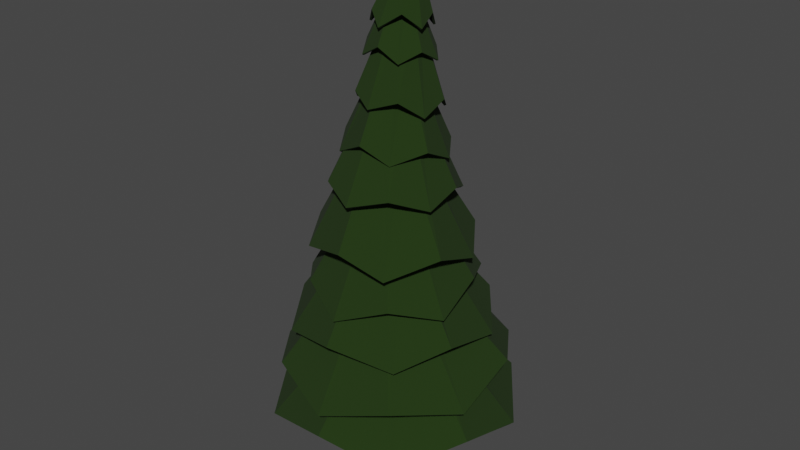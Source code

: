 # Source: LP_Large_Pine_Tree_ST1.blend  (saved by Blender 2.93.20; exported with 4.5.12 LTS)
import bpy
from mathutils import Matrix  # noqa: F401  (used for matrix-valued properties, if any)

bpy.ops.wm.read_factory_settings(use_empty=True)
scene = bpy.context.scene
scene.name = 'Scene'

# ---- collections
col_collection = bpy.data.collections.new('Collection'); scene.collection.children.link(col_collection)
col_tree_1 = bpy.data.collections.new('tree 1'); col_collection.children.link(col_tree_1)
col_tree_2 = bpy.data.collections.new('tree 2'); col_collection.children.link(col_tree_2)
col_tree_3 = bpy.data.collections.new('tree 3'); col_collection.children.link(col_tree_3)

# ---- materials (node trees are filled in below, after node groups)
mat_pine_trunk_brown = bpy.data.materials.new('Pine Trunk Brown')
mat_pine_trunk_brown.use_transparent_shadow = False
mat_pine_green = bpy.data.materials.new('Pine green')
mat_pine_green.use_transparent_shadow = False

# ---- material node trees
mat_pine_trunk_brown.use_nodes = True; mat_pine_trunk_brown.node_tree.nodes.clear()
_N = mat_pine_trunk_brown.node_tree.nodes; _L = mat_pine_trunk_brown.node_tree.links
n0 = _N.new('ShaderNodeBsdfPrincipled'); n0.name = 'Principled BSDF'; n0.location = (10, 300)
n0.distribution = 'GGX'
n0.subsurface_method = 'BURLEY'
n0.inputs[0].default_value = (0.03519, 0.01278, 0.004057, 1.0)
n0.inputs[2].default_value = 1.0
n0.inputs[3].default_value = 1.45
n0.inputs[27].default_value = (0.0, 0.0, 0.0, 1.0)
n0.inputs[28].default_value = 1.0
n1 = _N.new('ShaderNodeOutputMaterial'); n1.name = 'Material Output'; n1.location = (300, 300)
_L.new(n0.outputs[0], n1.inputs[0])
n1.is_active_output = True
mat_pine_green.use_nodes = True; mat_pine_green.node_tree.nodes.clear()
_N = mat_pine_green.node_tree.nodes; _L = mat_pine_green.node_tree.links
n0 = _N.new('ShaderNodeBsdfPrincipled'); n0.name = 'Principled BSDF'; n0.location = (10, 300)
n0.distribution = 'GGX'
n0.subsurface_method = 'BURLEY'
n0.inputs[0].default_value = (0.009917, 0.0291, 0.0005766, 1.0)
n0.inputs[2].default_value = 1.0
n0.inputs[3].default_value = 1.45
n0.inputs[20].default_value = 0.0
n0.inputs[27].default_value = (0.0, 0.0, 0.0, 1.0)
n0.inputs[28].default_value = 1.0
n1 = _N.new('ShaderNodeOutputMaterial'); n1.name = 'Material Output'; n1.location = (300, 300)
_L.new(n0.outputs[0], n1.inputs[0])
n1.is_active_output = True

# ---- world
world_world = bpy.data.worlds.new('World'); scene.world = world_world
world_world.use_nodes = True; world_world.node_tree.nodes.clear()
_N = world_world.node_tree.nodes; _L = world_world.node_tree.links
n0 = _N.new('ShaderNodeOutputWorld'); n0.name = 'World Output'; n0.location = (300, 300)
n1 = _N.new('ShaderNodeBackground'); n1.name = 'Background'; n1.location = (10, 300)
n1.inputs[0].default_value = (0.05088, 0.05088, 0.05088, 1.0)
_L.new(n1.outputs[0], n0.inputs[0])
n0.is_active_output = True
world_world.color = (0.05088, 0.05088, 0.05088)
world_world.use_sun_shadow = False
world_world.sun_shadow_jitter_overblur = 0.0

# ---- meshes
me_cylinder_002 = bpy.data.meshes.new('Cylinder.002')
me_cylinder_002.from_pydata([(2.29e-09, 1.145, -1.0), (-0.05498, 0.9335, 2.533), (0.8094, 0.8094, -1.0), (0.5687, 0.6751, 2.533), (1.145, -4.68e-08, -1.0), (0.8271, 0.05137, 2.533), (0.8094, -0.8094, -1.0), (0.5687, -0.5724, 2.533), (-9.778e-08, -1.145, -1.0), (-0.05498, -0.8307, 2.533), (-0.8094, -0.8094, -1.0), (-0.6787, -0.5724, 2.533), (-1.145, 1.688e-08, -1.0), (-0.9371, 0.05137, 2.533), (-0.8094, 0.8094, -1.0), (-0.6787, 0.6751, 2.533), (0.5066, 0.3037, 7.118), (-0.05568, 0.5366, 7.118), (0.7395, -0.2586, 7.118), (0.5066, -0.8209, 7.118), (-0.05568, -1.054, 7.118), (-0.618, -0.8209, 7.118), (-0.8509, -0.2586, 7.118), (-0.618, 0.3037, 7.118), (0.4012, -0.2441, 11.55), (-0.08505, -0.04265, 11.55), (0.6027, -0.7304, 11.55), (0.4012, -1.217, 11.55), (-0.08505, -1.418, 11.55), (-0.5713, -1.217, 11.55), (-0.7728, -0.7304, 11.55), (-0.5713, -0.2441, 11.55), (0.2306, -0.2003, 15.94), (-0.1477, -0.04361, 15.94), (0.3873, -0.5785, 15.94), (0.2306, -0.9568, 15.94), (-0.1477, -1.113, 15.94), (-0.5259, -0.9568, 15.94), (-0.6826, -0.5785, 15.94), (-0.5259, -0.2003, 15.94), (0.1283, 0.2864, 19.68), (-0.2102, 0.4266, 19.68), (0.2684, -0.05209, 19.68), (0.1283, -0.3906, 19.68), (-0.2102, -0.5307, 19.68), (-0.5487, -0.3906, 19.68), (-0.6889, -0.05209, 19.68), (-0.5487, 0.2864, 19.68), (-0.01868, 0.7019, 24.31), (-0.3006, 0.8186, 24.31), (0.0981, 0.4199, 24.31), (-0.01868, 0.138, 24.31), (-0.3006, 0.02122, 24.31), (-0.5825, 0.138, 24.31), (-0.6993, 0.4199, 24.31), (-0.5825, 0.7019, 24.31), (0.2109, 0.8973, 26.9), (0.1432, 0.9254, 26.9), (0.2389, 0.8296, 26.9), (0.2109, 0.7619, 26.9), (0.1432, 0.7339, 26.9), (0.07547, 0.7619, 26.9), (0.04742, 0.8296, 26.9), (0.07547, 0.8973, 26.9), (-0.2123, 1.819, 24.1), (0.7416, 1.676, 23.5), (1.212, 0.8648, 24.31), (1.426, -0.1844, 23.82), (0.7311, -0.7775, 24.5), (-0.2202, -1.308, 23.83), (-0.9898, -0.8382, 24.45), (-1.69, -0.1978, 23.67), (-1.573, 0.7666, 24.23), (-1.145, 1.482, 23.54), (-0.04147, 0.9138, 27.92), (-0.2024, 1.716, 24.08), (0.688, 1.588, 23.48), (1.119, 0.8257, 24.27), (1.331, -0.1608, 23.78), (0.6778, -0.701, 24.45), (-0.2207, -1.215, 23.78), (-0.9342, -0.7648, 24.4), (-1.597, -0.1709, 23.63), (-1.479, 0.7358, 24.19), (-1.083, 1.4, 23.52), (-0.04344, 0.8985, 27.82), (-0.3047, 6.417, 3.573), (-3.875, 4.374, 4.736), (-6.278, 1.579, 3.717), (-6.046, -2.185, 4.299), (-3.869, -5.661, 3.312), (0.1023, -6.47, 4.264), (3.862, -5.479, 3.295), (6.017, -2.078, 4.243), (6.297, 1.608, 3.419), (3.774, 4.974, 4.273), (0.1339, 0.9523, 9.514), (-0.6848, 0.6855, 9.513), (-1.19, -0.0111, 9.488), (-1.19, -0.8714, 9.45), (-0.6833, -1.567, 9.413), (0.1358, -1.832, 9.392), (0.9546, -1.565, 9.394), (1.46, -0.8681, 9.418), (1.46, -0.007868, 9.456), (0.953, 0.6875, 9.493), (-0.3014, 6.182, 3.353), (-3.732, 4.198, 4.508), (-6.052, 1.519, 3.497), (-5.828, -2.105, 4.077), (-3.73, -5.461, 3.102), (0.09628, -6.23, 4.051), (3.714, -5.278, 3.092), (5.789, -2.002, 4.03), (6.064, 1.538, 3.209), (3.634, 4.79, 4.05), (0.1383, 0.7175, 9.295), (-0.5455, 0.5065, 9.285), (-0.9649, -0.07395, 9.268), (-0.9719, -0.7912, 9.228), (-0.5458, -1.366, 9.204), (0.1289, -1.591, 9.179), (0.8068, -1.364, 9.191), (1.233, -0.7899, 9.205), (1.226, -0.07764, 9.247), (0.8117, 0.5038, 9.27), (-0.08993, 5.729, 7.479), (-3.862, 4.817, 6.495), (-5.82, 1.507, 7.101), (-5.961, -2.23, 5.863), (-3.559, -5.22, 6.437), (0.1177, -6.42, 5.473), (3.567, -5.155, 6.403), (5.829, -2.158, 5.86), (5.712, 1.611, 7.048), (3.594, 4.804, 6.393), (-0.2607, 0.4942, 12.48), (-0.943, 0.2668, 12.46), (-1.361, -0.3164, 12.41), (-1.355, -1.032, 12.34), (-0.9269, -1.608, 12.28), (-0.2408, -1.823, 12.25), (0.4415, -1.595, 12.27), (0.8594, -1.012, 12.33), (0.8532, -0.2963, 12.4), (0.4253, 0.2792, 12.45), (-0.09466, 5.539, 7.284), (-3.735, 4.662, 6.312), (-5.621, 1.463, 6.922), (-5.76, -2.145, 5.702), (-3.443, -5.036, 6.274), (0.1135, -6.197, 5.318), (3.447, -4.979, 6.236), (5.632, -2.079, 5.692), (5.52, 1.564, 6.861), (3.469, 4.649, 6.208), (-0.2619, 0.3049, 12.28), (-0.8157, 0.1119, 12.28), (-1.162, -0.3611, 12.23), (-1.153, -0.9497, 12.18), (-0.8078, -1.426, 12.12), (-0.2429, -1.6, 12.1), (0.322, -1.419, 12.1), (0.6619, -0.9336, 12.16), (0.6625, -0.3457, 12.21), (0.3021, 0.1229, 12.27), (-0.1977, 5.029, 8.71), (-3.193, 3.87, 9.325), (-5.395, 1.306, 8.343), (-5.041, -1.891, 9.041), (-3.332, -4.633, 8.187), (-0.1267, -5.426, 8.87), (3.201, -4.354, 8.196), (4.758, -1.85, 9.048), (4.921, 1.339, 8.406), (2.863, 3.894, 9.33), (0.02348, 0.4284, 14.55), (-0.7074, 0.1879, 14.54), (-1.157, -0.4358, 14.51), (-1.154, -1.204, 14.47), (-0.699, -1.824, 14.44), (0.0338, -2.059, 14.43), (0.7647, -1.818, 14.44), (1.214, -1.195, 14.48), (1.388, -0.4169, 13.71), (0.7563, 0.1939, 14.54), (-0.1961, 4.852, 8.568), (-3.087, 3.732, 9.18), (-5.22, 1.257, 8.208), (-4.866, -1.83, 8.91), (-3.221, -4.475, 8.069), (-0.1296, -5.231, 8.754), (3.085, -4.195, 8.084), (4.578, -1.799, 8.921), (4.742, 1.286, 8.278), (2.75, 3.76, 9.186), (0.02358, 0.2516, 14.41), (-0.6016, 0.05012, 14.4), (-0.982, -0.4832, 14.38), (-0.9807, -1.139, 14.34), (-0.5906, -1.665, 14.33), (0.02755, -1.864, 14.32), (0.6496, -1.658, 14.33), (1.042, -1.116, 14.35), (1.208, -0.4672, 13.59), (0.657, 0.0503, 14.4), (-0.09364, 3.853, 11.73), (-2.79, 3.312, 10.77), (-4.162, 0.9009, 11.47), (-4.392, -1.857, 10.53), (-2.601, -3.866, 11.06), (-0.08352, -4.94, 10.12), (2.432, -3.86, 11.06), (4.263, -1.861, 10.43), (3.982, 0.9107, 11.47), (2.708, 3.274, 10.83), (-0.005411, 0.4227, 16.66), (-0.6279, 0.2204, 16.65), (-1.012, -0.3079, 16.6), (-1.011, -0.9602, 16.55), (-0.6259, -1.488, 16.5), (-0.00287, -1.688, 16.48), (0.6196, -1.486, 16.5), (1.004, -0.9578, 16.55), (1.003, -0.3054, 16.6), (0.6176, 0.2219, 16.65), (-0.09168, 3.71, 11.63), (-2.7, 3.198, 10.67), (-4.021, 0.8615, 11.38), (-4.253, -1.803, 10.44), (-2.517, -3.739, 10.98), (-0.08349, -4.786, 10.04), (2.348, -3.733, 10.98), (4.122, -1.806, 10.34), (3.839, 0.8724, 11.38), (2.617, 3.159, 10.73), (-0.004889, 0.2794, 16.57), (-0.5392, 0.1048, 16.55), (-0.872, -0.3485, 16.51), (-0.871, -0.9071, 16.46), (-0.5414, -1.362, 16.42), (-0.003502, -1.534, 16.4), (0.5335, -1.36, 16.42), (0.8615, -0.9049, 16.46), (0.8605, -0.3449, 16.51), (0.5277, 0.1064, 16.55), (0.02932, 4.008, 12.65), (-2.397, 3.023, 13.41), (-4.178, 0.9671, 12.85), (-3.961, -1.569, 13.53), (-2.7, -3.765, 12.9), (-0.07544, -4.476, 13.58), (2.279, -3.969, 12.71), (3.89, -1.68, 13.49), (3.932, 0.8695, 12.6), (2.456, 2.954, 13.38), (-0.2544, 0.8927, 18.4), (-0.9978, 0.6628, 18.41), (-1.464, 0.04, 18.43), (-1.475, -0.7379, 18.45), (-1.026, -1.374, 18.46), (-0.2898, -1.625, 18.46), (0.4536, -1.395, 18.45), (0.9198, -0.772, 18.44), (0.9308, 0.00596, 18.42), (0.4822, 0.6418, 18.41), (0.02529, 3.827, 12.55), (-2.296, 2.872, 13.31), (-4.005, 0.9061, 12.76), (-3.786, -1.516, 13.44), (-2.589, -3.62, 12.81), (-0.07933, -4.297, 13.48), (2.174, -3.822, 12.61), (3.721, -1.63, 13.38), (3.76, 0.8139, 12.5), (2.343, 2.817, 13.28), (-0.2555, 0.7117, 18.3), (-0.8936, 0.5142, 18.32), (-1.29, -0.01903, 18.34), (-1.301, -0.6843, 18.35), (-0.9149, -1.23, 18.37), (-0.2878, -1.446, 18.36), (0.351, -1.247, 18.35), (0.7518, -0.718, 18.33), (0.7589, -0.04931, 18.32), (0.3716, 0.5027, 18.3), (0.00582, 2.744, 16.1), (-2.01, 2.417, 15.35), (-3.077, 0.5327, 16.18), (-3.321, -1.54, 15.58), (-1.926, -3.078, 16.37), (-0.05774, -3.88, 15.84), (1.869, -3.099, 16.41), (3.111, -1.527, 15.73), (3.062, 0.4994, 16.24), (2.183, 2.244, 15.45), (-0.3251, 1.047, 20.68), (-0.9082, 0.8613, 20.68), (-1.271, 0.3688, 20.7), (-1.274, -0.2423, 20.73), (-0.9176, -0.7387, 20.76), (-0.3368, -0.9307, 20.77), (0.2462, -0.745, 20.77), (0.6088, -0.2526, 20.75), (0.6124, 0.3586, 20.72), (0.2557, 0.855, 20.69), (0.002461, 2.592, 16.04), (-1.924, 2.292, 15.3), (-2.934, 0.4851, 16.12), (-3.181, -1.498, 15.51), (-1.842, -2.965, 16.29), (-0.05667, -3.742, 15.75), (1.786, -2.991, 16.32), (2.976, -1.485, 15.65), (2.925, 0.4591, 16.17), (2.094, 2.125, 15.38), (-0.3263, 0.8957, 20.62), (-0.821, 0.7368, 20.62), (-1.129, 0.3189, 20.64), (-1.132, -0.2039, 20.66), (-0.8306, -0.6276, 20.68), (-0.3334, -0.7927, 20.69), (0.1637, -0.6371, 20.68), (0.4739, -0.2127, 20.67), (0.4761, 0.3153, 20.64), (0.1714, 0.7329, 20.63), (-0.04493, 2.645, 17.21), (-1.65, 2.052, 17.95), (-2.752, 0.6235, 17.45), (-2.662, -0.9371, 18.33), (-1.882, -2.267, 17.68), (-0.1094, -2.815, 18.58), (1.372, -2.422, 17.83), (2.481, -0.9859, 18.35), (2.525, 0.6127, 17.57), (1.528, 2.022, 17.97), (-0.2173, 0.9877, 21.98), (-0.7312, 0.8274, 22.0), (-1.052, 0.3981, 22.06), (-1.058, -0.1363, 22.12), (-0.7452, -0.5716, 22.18), (-0.2346, -0.7416, 22.2), (0.2794, -0.5813, 22.19), (0.6003, -0.152, 22.13), (0.6057, 0.3824, 22.06), (0.2934, 0.8177, 22.01), (-0.04637, 2.518, 17.16), (-1.579, 1.947, 17.91), (-2.634, 0.5773, 17.4), (-2.544, -0.9039, 18.28), (-1.804, -2.172, 17.63), (-0.1086, -2.696, 18.51), (1.299, -2.326, 17.77), (2.365, -0.9525, 18.29), (2.409, 0.5686, 17.52), (1.456, 1.92, 17.92), (-0.2175, 0.8603, 21.94), (-0.6578, 0.7239, 21.96), (-0.9334, 0.354, 22.01), (-0.9391, -0.1022, 22.07), (-0.6681, -0.4765, 22.12), (-0.2315, -0.623, 22.14), (0.2077, -0.4844, 22.12), (0.4862, -0.1153, 22.07), (0.4892, 0.3395, 22.01), (0.2202, 0.7162, 21.96), (-0.01484, 2.185, 20.24), (-1.319, 1.849, 19.69), (-2.081, 0.6689, 20.45), (-2.137, -0.6554, 19.96), (-1.264, -1.753, 20.73), (-0.1004, -2.23, 20.2), (1.307, -1.733, 20.7), (2.115, -0.7887, 19.88), (2.079, 0.7007, 20.4), (1.361, 1.802, 19.62), (-0.1248, 1.209, 23.93), (-0.6042, 1.05, 23.95), (-0.8976, 0.6415, 24.0), (-0.893, 0.1395, 24.06), (-0.5922, -0.2643, 24.11), (-0.11, -0.4157, 24.12), (0.3694, -0.257, 24.1), (0.6628, 0.1514, 24.04), (0.6582, 0.6534, 23.98), (0.3574, 1.057, 23.94), (-0.01655, 2.079, 20.22), (-1.259, 1.762, 19.66), (-1.982, 0.6356, 20.42), (-2.038, -0.6273, 19.92), (-1.205, -1.673, 20.68), (-0.1011, -2.131, 20.15), (1.244, -1.658, 20.65), (2.017, -0.7626, 19.84), (1.982, 0.6667, 20.36), (1.301, 1.716, 19.59), (-0.1249, 1.103, 23.9), (-0.543, 0.9632, 23.92), (-0.7985, 0.6084, 23.97), (-0.7939, 0.1676, 24.03), (-0.531, -0.1858, 24.06), (-0.1096, -0.317, 24.07), (0.3097, -0.1792, 24.05), (0.5652, 0.1781, 24.0), (0.5612, 0.6193, 23.95), (0.2983, 0.97, 23.91), (-0.2188, 2.115, 21.8), (-1.142, 1.581, 22.62), (-1.929, 0.7551, 22.25), (-1.739, -0.3272, 22.89), (-1.212, -1.285, 22.37), (-0.0917, -1.488, 23.0), (0.9373, -1.277, 22.33), (1.524, -0.2964, 22.79), (1.64, 0.7761, 22.18), (0.8756, 1.6, 22.56), (-0.29, 1.004, 25.38), (-0.584, 0.906, 25.4), (-0.7632, 0.6552, 25.44), (-0.759, 0.3473, 25.48), (-0.5732, 0.09993, 25.51), (-0.2766, 0.007566, 25.51), (0.01739, 0.1055, 25.49), (0.1966, 0.3563, 25.45), (0.1924, 0.6642, 25.41), (0.006584, 0.9116, 25.38), (-0.219, 2.033, 21.78), (-1.097, 1.513, 22.59), (-1.853, 0.7263, 22.22), (-1.665, -0.3014, 22.86), (-1.166, -1.223, 22.33), (-0.0958, -1.413, 22.96), (0.8889, -1.219, 22.29), (1.452, -0.2755, 22.75), (1.567, 0.7467, 22.14), (0.8307, 1.533, 22.53), (-0.2875, 0.922, 25.35), (-0.5365, 0.8393, 25.38), (-0.687, 0.6279, 25.41), (-0.6843, 0.3721, 25.45), (-0.526, 0.1611, 25.47), (-0.2775, 0.08189, 25.47), (-0.02996, 0.1644, 25.45), (0.124, 0.378, 25.41), (0.1194, 0.6346, 25.38), (-0.03781, 0.8444, 25.35)], [], [(0, 1, 3, 2), (2, 3, 5, 4), (4, 5, 7, 6), (6, 7, 9, 8), (8, 9, 11, 10), (10, 11, 13, 12), (1, 15, 23, 17), (12, 13, 15, 14), (14, 15, 1, 0), (0, 2, 4, 6, 8, 10, 12, 14), (23, 22, 30, 31), (3, 1, 17, 16), (7, 5, 18, 19), (13, 11, 21, 22), (9, 7, 19, 20), (15, 13, 22, 23), (5, 3, 16, 18), (11, 9, 20, 21), (30, 29, 37, 38), (21, 20, 28, 29), (19, 18, 26, 27), (16, 17, 25, 24), (17, 23, 31, 25), (22, 21, 29, 30), (20, 19, 27, 28), (18, 16, 24, 26), (32, 33, 41, 40), (28, 27, 35, 36), (26, 24, 32, 34), (31, 30, 38, 39), (29, 28, 36, 37), (27, 26, 34, 35), (24, 25, 33, 32), (25, 31, 39, 33), (47, 46, 54, 55), (33, 39, 47, 41), (38, 37, 45, 46), (36, 35, 43, 44), (34, 32, 40, 42), (39, 38, 46, 47), (37, 36, 44, 45), (35, 34, 42, 43), (50, 48, 56, 58), (45, 44, 52, 53), (43, 42, 50, 51), (40, 41, 49, 48), (41, 47, 55, 49), (46, 45, 53, 54), (44, 43, 51, 52), (42, 40, 48, 50), (56, 57, 63, 62, 61, 60, 59, 58), (55, 54, 62, 63), (53, 52, 60, 61), (51, 50, 58, 59), (48, 49, 57, 56), (49, 55, 63, 57), (54, 53, 61, 62), (52, 51, 59, 60), (64, 74, 65), (65, 74, 66), (66, 74, 67), (67, 74, 68), (68, 74, 69), (69, 74, 70), (70, 74, 71), (71, 74, 72), (72, 74, 73), (73, 74, 64), (75, 76, 85), (76, 77, 85), (77, 78, 85), (78, 79, 85), (79, 80, 85), (80, 81, 85), (81, 82, 85), (82, 83, 85), (83, 84, 85), (84, 75, 85), (64, 65, 76, 75), (65, 66, 77, 76), (66, 67, 78, 77), (67, 68, 79, 78), (68, 69, 80, 79), (69, 70, 81, 80), (70, 71, 82, 81), (71, 72, 83, 82), (72, 73, 84, 83), (73, 64, 75, 84), (87, 88, 98, 97), (94, 95, 105, 104), (91, 92, 102, 101), (88, 89, 99, 98), (95, 86, 96, 105), (92, 93, 103, 102), (89, 90, 100, 99), (86, 87, 97, 96), (93, 94, 104, 103), (90, 91, 101, 100), (107, 117, 118, 108), (114, 124, 125, 115), (111, 121, 122, 112), (108, 118, 119, 109), (115, 125, 116, 106), (112, 122, 123, 113), (109, 119, 120, 110), (106, 116, 117, 107), (113, 123, 124, 114), (110, 120, 121, 111), (87, 86, 106, 107), (88, 87, 107, 108), (89, 88, 108, 109), (90, 89, 109, 110), (91, 90, 110, 111), (92, 91, 111, 112), (93, 92, 112, 113), (94, 93, 113, 114), (95, 94, 114, 115), (86, 95, 115, 106), (96, 97, 117, 116), (97, 98, 118, 117), (98, 99, 119, 118), (99, 100, 120, 119), (100, 101, 121, 120), (101, 102, 122, 121), (102, 103, 123, 122), (103, 104, 124, 123), (104, 105, 125, 124), (105, 96, 116, 125), (132, 133, 143, 142), (129, 130, 140, 139), (126, 127, 137, 136), (133, 134, 144, 143), (130, 131, 141, 140), (127, 128, 138, 137), (134, 135, 145, 144), (131, 132, 142, 141), (128, 129, 139, 138), (135, 126, 136, 145), (152, 162, 163, 153), (149, 159, 160, 150), (146, 156, 157, 147), (153, 163, 164, 154), (150, 160, 161, 151), (147, 157, 158, 148), (154, 164, 165, 155), (151, 161, 162, 152), (148, 158, 159, 149), (155, 165, 156, 146), (127, 126, 146, 147), (128, 127, 147, 148), (129, 128, 148, 149), (130, 129, 149, 150), (131, 130, 150, 151), (132, 131, 151, 152), (133, 132, 152, 153), (134, 133, 153, 154), (135, 134, 154, 155), (126, 135, 155, 146), (136, 137, 157, 156), (137, 138, 158, 157), (138, 139, 159, 158), (139, 140, 160, 159), (140, 141, 161, 160), (141, 142, 162, 161), (142, 143, 163, 162), (143, 144, 164, 163), (144, 145, 165, 164), (145, 136, 156, 165), (170, 171, 181, 180), (167, 168, 178, 177), (174, 175, 185, 184), (171, 172, 182, 181), (168, 169, 179, 178), (175, 166, 176, 185), (172, 173, 183, 182), (169, 170, 180, 179), (166, 167, 177, 176), (173, 174, 184, 183), (190, 200, 201, 191), (187, 197, 198, 188), (194, 204, 205, 195), (191, 201, 202, 192), (188, 198, 199, 189), (195, 205, 196, 186), (192, 202, 203, 193), (189, 199, 200, 190), (186, 196, 197, 187), (193, 203, 204, 194), (167, 166, 186, 187), (168, 167, 187, 188), (169, 168, 188, 189), (170, 169, 189, 190), (171, 170, 190, 191), (172, 171, 191, 192), (173, 172, 192, 193), (174, 173, 193, 194), (175, 174, 194, 195), (166, 175, 195, 186), (176, 177, 197, 196), (177, 178, 198, 197), (178, 179, 199, 198), (179, 180, 200, 199), (180, 181, 201, 200), (181, 182, 202, 201), (182, 183, 203, 202), (183, 184, 204, 203), (184, 185, 205, 204), (185, 176, 196, 205), (214, 215, 225, 224), (211, 212, 222, 221), (208, 209, 219, 218), (215, 206, 216, 225), (212, 213, 223, 222), (209, 210, 220, 219), (206, 207, 217, 216), (213, 214, 224, 223), (210, 211, 221, 220), (207, 208, 218, 217), (234, 244, 245, 235), (231, 241, 242, 232), (228, 238, 239, 229), (235, 245, 236, 226), (232, 242, 243, 233), (229, 239, 240, 230), (226, 236, 237, 227), (233, 243, 244, 234), (230, 240, 241, 231), (227, 237, 238, 228), (207, 206, 226, 227), (208, 207, 227, 228), (209, 208, 228, 229), (210, 209, 229, 230), (211, 210, 230, 231), (212, 211, 231, 232), (213, 212, 232, 233), (214, 213, 233, 234), (215, 214, 234, 235), (206, 215, 235, 226), (216, 217, 237, 236), (217, 218, 238, 237), (218, 219, 239, 238), (219, 220, 240, 239), (220, 221, 241, 240), (221, 222, 242, 241), (222, 223, 243, 242), (223, 224, 244, 243), (224, 225, 245, 244), (225, 216, 236, 245), (250, 251, 261, 260), (247, 248, 258, 257), (254, 255, 265, 264), (251, 252, 262, 261), (248, 249, 259, 258), (255, 246, 256, 265), (252, 253, 263, 262), (249, 250, 260, 259), (246, 247, 257, 256), (253, 254, 264, 263), (270, 280, 281, 271), (267, 277, 278, 268), (274, 284, 285, 275), (271, 281, 282, 272), (268, 278, 279, 269), (275, 285, 276, 266), (272, 282, 283, 273), (269, 279, 280, 270), (266, 276, 277, 267), (273, 283, 284, 274), (247, 246, 266, 267), (248, 247, 267, 268), (249, 248, 268, 269), (250, 249, 269, 270), (251, 250, 270, 271), (252, 251, 271, 272), (253, 252, 272, 273), (254, 253, 273, 274), (255, 254, 274, 275), (246, 255, 275, 266), (256, 257, 277, 276), (257, 258, 278, 277), (258, 259, 279, 278), (259, 260, 280, 279), (260, 261, 281, 280), (261, 262, 282, 281), (262, 263, 283, 282), (263, 264, 284, 283), (264, 265, 285, 284), (265, 256, 276, 285), (289, 290, 300, 299), (286, 287, 297, 296), (293, 294, 304, 303), (290, 291, 301, 300), (287, 288, 298, 297), (294, 295, 305, 304), (291, 292, 302, 301), (288, 289, 299, 298), (295, 286, 296, 305), (292, 293, 303, 302), (309, 319, 320, 310), (306, 316, 317, 307), (313, 323, 324, 314), (310, 320, 321, 311), (307, 317, 318, 308), (314, 324, 325, 315), (311, 321, 322, 312), (308, 318, 319, 309), (315, 325, 316, 306), (312, 322, 323, 313), (287, 286, 306, 307), (288, 287, 307, 308), (289, 288, 308, 309), (290, 289, 309, 310), (291, 290, 310, 311), (292, 291, 311, 312), (293, 292, 312, 313), (294, 293, 313, 314), (295, 294, 314, 315), (286, 295, 315, 306), (296, 297, 317, 316), (297, 298, 318, 317), (298, 299, 319, 318), (299, 300, 320, 319), (300, 301, 321, 320), (301, 302, 322, 321), (302, 303, 323, 322), (303, 304, 324, 323), (304, 305, 325, 324), (305, 296, 316, 325), (328, 329, 339, 338), (335, 326, 336, 345), (332, 333, 343, 342), (329, 330, 340, 339), (326, 327, 337, 336), (333, 334, 344, 343), (330, 331, 341, 340), (327, 328, 338, 337), (334, 335, 345, 344), (331, 332, 342, 341), (348, 358, 359, 349), (355, 365, 356, 346), (352, 362, 363, 353), (349, 359, 360, 350), (346, 356, 357, 347), (353, 363, 364, 354), (350, 360, 361, 351), (347, 357, 358, 348), (354, 364, 365, 355), (351, 361, 362, 352), (327, 326, 346, 347), (328, 327, 347, 348), (329, 328, 348, 349), (330, 329, 349, 350), (331, 330, 350, 351), (332, 331, 351, 352), (333, 332, 352, 353), (334, 333, 353, 354), (335, 334, 354, 355), (326, 335, 355, 346), (336, 337, 357, 356), (337, 338, 358, 357), (338, 339, 359, 358), (339, 340, 360, 359), (340, 341, 361, 360), (341, 342, 362, 361), (342, 343, 363, 362), (343, 344, 364, 363), (344, 345, 365, 364), (345, 336, 356, 365), (366, 367, 377, 376), (373, 374, 384, 383), (370, 371, 381, 380), (367, 368, 378, 377), (374, 375, 385, 384), (371, 372, 382, 381), (368, 369, 379, 378), (375, 366, 376, 385), (372, 373, 383, 382), (369, 370, 380, 379), (386, 396, 397, 387), (393, 403, 404, 394), (390, 400, 401, 391), (387, 397, 398, 388), (394, 404, 405, 395), (391, 401, 402, 392), (388, 398, 399, 389), (395, 405, 396, 386), (392, 402, 403, 393), (389, 399, 400, 390), (367, 366, 386, 387), (368, 367, 387, 388), (369, 368, 388, 389), (370, 369, 389, 390), (371, 370, 390, 391), (372, 371, 391, 392), (373, 372, 392, 393), (374, 373, 393, 394), (375, 374, 394, 395), (366, 375, 395, 386), (376, 377, 397, 396), (377, 378, 398, 397), (378, 379, 399, 398), (379, 380, 400, 399), (380, 381, 401, 400), (381, 382, 402, 401), (382, 383, 403, 402), (383, 384, 404, 403), (384, 385, 405, 404), (385, 376, 396, 405), (412, 413, 423, 422), (409, 410, 420, 419), (406, 407, 417, 416), (413, 414, 424, 423), (410, 411, 421, 420), (407, 408, 418, 417), (414, 415, 425, 424), (411, 412, 422, 421), (408, 409, 419, 418), (415, 406, 416, 425), (432, 442, 443, 433), (429, 439, 440, 430), (426, 436, 437, 427), (433, 443, 444, 434), (430, 440, 441, 431), (427, 437, 438, 428), (434, 444, 445, 435), (431, 441, 442, 432), (428, 438, 439, 429), (435, 445, 436, 426), (407, 406, 426, 427), (408, 407, 427, 428), (409, 408, 428, 429), (410, 409, 429, 430), (411, 410, 430, 431), (412, 411, 431, 432), (413, 412, 432, 433), (414, 413, 433, 434), (415, 414, 434, 435), (406, 415, 435, 426), (416, 417, 437, 436), (417, 418, 438, 437), (418, 419, 439, 438), (419, 420, 440, 439), (420, 421, 441, 440), (421, 422, 442, 441), (422, 423, 443, 442), (423, 424, 444, 443), (424, 425, 445, 444), (425, 416, 436, 445)])
me_cylinder_002.polygons.foreach_set('material_index', [0, 0, 0, 0, 0, 0, 0, 0, 0, 0, 0, 0, 0, 0, 0, 0, 0, 0, 0, 0, 0, 0, 0, 0, 0, 0, 0, 0, 0, 0, 0, 0, 0, 0, 0, 0, 0, 0, 0, 0, 0, 0, 0, 0, 0, 0, 0, 0, 0, 0, 0, 0, 0, 0, 0, 0, 0, 0, 1, 1, 1, 1, 1, 1, 1, 1, 1, 1, 1, 1, 1, 1, 1, 1, 1, 1, 1, 1, 1, 1, 1, 1, 1, 1, 1, 1, 1, 1, 1, 1, 1, 1, 1, 1, 1, 1, 1, 1, 1, 1, 1, 1, 1, 1, 1, 1, 1, 1, 1, 1, 1, 1, 1, 1, 1, 1, 1, 1, 1, 1, 1, 1, 1, 1, 1, 1, 1, 1, 1, 1, 1, 1, 1, 1, 1, 1, 1, 1, 1, 1, 1, 1, 1, 1, 1, 1, 1, 1, 1, 1, 1, 1, 1, 1, 1, 1, 1, 1, 1, 1, 1, 1, 1, 1, 1, 1, 1, 1, 1, 1, 1, 1, 1, 1, 1, 1, 1, 1, 1, 1, 1, 1, 1, 1, 1, 1, 1, 1, 1, 1, 1, 1, 1, 1, 1, 1, 1, 1, 1, 1, 1, 1, 1, 1, 1, 1, 1, 1, 1, 1, 1, 1, 1, 1, 1, 1, 1, 1, 1, 1, 1, 1, 1, 1, 1, 1, 1, 1, 1, 1, 1, 1, 1, 1, 1, 1, 1, 1, 1, 1, 1, 1, 1, 1, 1, 1, 1, 1, 1, 1, 1, 1, 1, 1, 1, 1, 1, 1, 1, 1, 1, 1, 1, 1, 1, 1, 1, 1, 1, 1, 1, 1, 1, 1, 1, 1, 1, 1, 1, 1, 1, 1, 1, 1, 1, 1, 1, 1, 1, 1, 1, 1, 1, 1, 1, 1, 1, 1, 1, 1, 1, 1, 1, 1, 1, 1, 1, 1, 1, 1, 1, 1, 1, 1, 1, 1, 1, 1, 1, 1, 1, 1, 1, 1, 1, 1, 1, 1, 1, 1, 1, 1, 1, 1, 1, 1, 1, 1, 1, 1, 1, 1, 1, 1, 1, 1, 1, 1, 1, 1, 1, 1, 1, 1, 1, 1, 1, 1, 1, 1, 1, 1, 1, 1, 1, 1, 1, 1, 1, 1, 1, 1, 1, 1, 1, 1, 1, 1, 1, 1, 1, 1, 1, 1, 1, 1, 1, 1, 1, 1, 1, 1, 1, 1, 1, 1, 1, 1, 1, 1, 1, 1, 1, 1, 1, 1, 1, 1, 1, 1, 1, 1, 1, 1, 1, 1, 1, 1, 1, 1, 1, 1, 1, 1, 1, 1, 1, 1, 1, 1, 1, 1, 1, 1, 1, 1, 1, 1, 1, 1, 1, 1, 1, 1, 1, 1, 1, 1])
_uv = me_cylinder_002.uv_layers.new(name='UVMap')
_uv.uv.foreach_set('vector', [1.0, 0.5, 1.0, 1.0, 0.875, 1.0, 0.875, 0.5, 0.875, 0.5, 0.875, 1.0, 0.75, 1.0, 0.75, 0.5, 0.75, 0.5, 0.75, 1.0, 0.625, 1.0, 0.625, 0.5, 0.625, 0.5, 0.625, 1.0, 0.5, 1.0, 0.5, 0.5, 0.5, 0.5, 0.5, 1.0, 0.375, 1.0, 0.375, 0.5, 0.375, 0.5, 0.375, 1.0, 0.25, 1.0, 0.25, 0.5, 0.0, 1.0, 0.125, 1.0, 0.125, 1.0, 0.0, 1.0, 0.25, 0.5, 0.25, 1.0, 0.125, 1.0, 0.125, 0.5, 0.125, 0.5, 0.125, 1.0, 0.0, 1.0, 0.0, 0.5, 0.75, 0.49, 0.9197, 0.4197, 0.99, 0.25, 0.9197, 0.08029, 0.75, 0.01, 0.5803, 0.08029, 0.51, 0.25, 0.5803, 0.4197, 0.125, 1.0, 0.25, 1.0, 0.25, 1.0, 0.125, 1.0, 0.875, 1.0, 1.0, 1.0, 1.0, 1.0, 0.875, 1.0, 0.625, 1.0, 0.75, 1.0, 0.75, 1.0, 0.625, 1.0, 0.25, 1.0, 0.375, 1.0, 0.375, 1.0, 0.25, 1.0, 0.5, 1.0, 0.625, 1.0, 0.625, 1.0, 0.5, 1.0, 0.125, 1.0, 0.25, 1.0, 0.25, 1.0, 0.125, 1.0, 0.75, 1.0, 0.875, 1.0, 0.875, 1.0, 0.75, 1.0, 0.375, 1.0, 0.5, 1.0, 0.5, 1.0, 0.375, 1.0, 0.25, 1.0, 0.375, 1.0, 0.375, 1.0, 0.25, 1.0, 0.375, 1.0, 0.5, 1.0, 0.5, 1.0, 0.375, 1.0, 0.625, 1.0, 0.75, 1.0, 0.75, 1.0, 0.625, 1.0, 0.875, 1.0, 1.0, 1.0, 1.0, 1.0, 0.875, 1.0, 0.0, 1.0, 0.125, 1.0, 0.125, 1.0, 0.0, 1.0, 0.25, 1.0, 0.375, 1.0, 0.375, 1.0, 0.25, 1.0, 0.5, 1.0, 0.625, 1.0, 0.625, 1.0, 0.5, 1.0, 0.75, 1.0, 0.875, 1.0, 0.875, 1.0, 0.75, 1.0, 0.875, 1.0, 1.0, 1.0, 1.0, 1.0, 0.875, 1.0, 0.5, 1.0, 0.625, 1.0, 0.625, 1.0, 0.5, 1.0, 0.75, 1.0, 0.875, 1.0, 0.875, 1.0, 0.75, 1.0, 0.125, 1.0, 0.25, 1.0, 0.25, 1.0, 0.125, 1.0, 0.375, 1.0, 0.5, 1.0, 0.5, 1.0, 0.375, 1.0, 0.625, 1.0, 0.75, 1.0, 0.75, 1.0, 0.625, 1.0, 0.875, 1.0, 1.0, 1.0, 1.0, 1.0, 0.875, 1.0, 0.0, 1.0, 0.125, 1.0, 0.125, 1.0, 0.0, 1.0, 0.125, 1.0, 0.25, 1.0, 0.25, 1.0, 0.125, 1.0, 0.0, 1.0, 0.125, 1.0, 0.125, 1.0, 0.0, 1.0, 0.25, 1.0, 0.375, 1.0, 0.375, 1.0, 0.25, 1.0, 0.5, 1.0, 0.625, 1.0, 0.625, 1.0, 0.5, 1.0, 0.75, 1.0, 0.875, 1.0, 0.875, 1.0, 0.75, 1.0, 0.125, 1.0, 0.25, 1.0, 0.25, 1.0, 0.125, 1.0, 0.375, 1.0, 0.5, 1.0, 0.5, 1.0, 0.375, 1.0, 0.625, 1.0, 0.75, 1.0, 0.75, 1.0, 0.625, 1.0, 0.75, 1.0, 0.875, 1.0, 0.875, 1.0, 0.75, 1.0, 0.375, 1.0, 0.5, 1.0, 0.5, 1.0, 0.375, 1.0, 0.625, 1.0, 0.75, 1.0, 0.75, 1.0, 0.625, 1.0, 0.875, 1.0, 1.0, 1.0, 1.0, 1.0, 0.875, 1.0, 0.0, 1.0, 0.125, 1.0, 0.125, 1.0, 0.0, 1.0, 0.25, 1.0, 0.375, 1.0, 0.375, 1.0, 0.25, 1.0, 0.5, 1.0, 0.625, 1.0, 0.625, 1.0, 0.5, 1.0, 0.75, 1.0, 0.875, 1.0, 0.875, 1.0, 0.75, 1.0, 0.4197, 0.4197, 0.25, 0.49, 0.08029, 0.4197, 0.01, 0.25, 0.08029, 0.08029, 0.25, 0.01, 0.4197, 0.08029, 0.49, 0.25, 0.125, 1.0, 0.25, 1.0, 0.25, 1.0, 0.125, 1.0, 0.375, 1.0, 0.5, 1.0, 0.5, 1.0, 0.375, 1.0, 0.625, 1.0, 0.75, 1.0, 0.75, 1.0, 0.625, 1.0, 0.875, 1.0, 1.0, 1.0, 1.0, 1.0, 0.875, 1.0, 0.0, 1.0, 0.125, 1.0, 0.125, 1.0, 0.0, 1.0, 0.25, 1.0, 0.375, 1.0, 0.375, 1.0, 0.25, 1.0, 0.5, 1.0, 0.625, 1.0, 0.625, 1.0, 0.5, 1.0, 0.25, 0.49, 0.25, 0.25, 0.3911, 0.4442, 0.3911, 0.4442, 0.25, 0.25, 0.4783, 0.3242, 0.4783, 0.3242, 0.25, 0.25, 0.4783, 0.1758, 0.4783, 0.1758, 0.25, 0.25, 0.3911, 0.05584, 0.3911, 0.05584, 0.25, 0.25, 0.25, 0.01, 0.25, 0.01, 0.25, 0.25, 0.1089, 0.05584, 0.1089, 0.05584, 0.25, 0.25, 0.02175, 0.1758, 0.02175, 0.1758, 0.25, 0.25, 0.02175, 0.3242, 0.02175, 0.3242, 0.25, 0.25, 0.1089, 0.4442, 0.1089, 0.4442, 0.25, 0.25, 0.25, 0.49, 0.25, 0.49, 0.3911, 0.4442, 0.25, 0.25, 0.3911, 0.4442, 0.4783, 0.3242, 0.25, 0.25, 0.4783, 0.3242, 0.4783, 0.1758, 0.25, 0.25, 0.4783, 0.1758, 0.3911, 0.05584, 0.25, 0.25, 0.3911, 0.05584, 0.25, 0.01, 0.25, 0.25, 0.25, 0.01, 0.1089, 0.05584, 0.25, 0.25, 0.1089, 0.05584, 0.02175, 0.1758, 0.25, 0.25, 0.02175, 0.1758, 0.02175, 0.3242, 0.25, 0.25, 0.02175, 0.3242, 0.1089, 0.4442, 0.25, 0.25, 0.1089, 0.4442, 0.25, 0.49, 0.25, 0.25, 0.25, 0.49, 0.3911, 0.4442, 0.3911, 0.4442, 0.25, 0.49, 0.3911, 0.4442, 0.4783, 0.3242, 0.4783, 0.3242, 0.3911, 0.4442, 0.4783, 0.3242, 0.4783, 0.1758, 0.4783, 0.1758, 0.4783, 0.3242, 0.4783, 0.1758, 0.3911, 0.05584, 0.3911, 0.05584, 0.4783, 0.1758, 0.3911, 0.05584, 0.25, 0.01, 0.25, 0.01, 0.3911, 0.05584, 0.25, 0.01, 0.1089, 0.05584, 0.1089, 0.05584, 0.25, 0.01, 0.1089, 0.05584, 0.02175, 0.1758, 0.02175, 0.1758, 0.1089, 0.05584, 0.02175, 0.1758, 0.02175, 0.3242, 0.02175, 0.3242, 0.02175, 0.1758, 0.02175, 0.3242, 0.1089, 0.4442, 0.1089, 0.4442, 0.02175, 0.3242, 0.1089, 0.4442, 0.25, 0.49, 0.25, 0.49, 0.1089, 0.4442, 0.0, 0.0, 0.0, 0.0, 0.0, 0.0, 0.0, 0.0, 0.0, 0.0, 0.0, 0.0, 0.0, 0.0, 0.0, 0.0, 0.0, 0.0, 0.0, 0.0, 0.0, 0.0, 0.0, 0.0, 0.0, 0.0, 0.0, 0.0, 0.0, 0.0, 0.0, 0.0, 0.0, 0.0, 0.0, 0.0, 0.0, 0.0, 0.0, 0.0, 0.0, 0.0, 0.0, 0.0, 0.0, 0.0, 0.0, 0.0, 0.0, 0.0, 0.0, 0.0, 0.0, 0.0, 0.0, 0.0, 0.0, 0.0, 0.0, 0.0, 0.0, 0.0, 0.0, 0.0, 0.0, 0.0, 0.0, 0.0, 0.0, 0.0, 0.0, 0.0, 0.0, 0.0, 0.0, 0.0, 0.0, 0.0, 0.0, 0.0, 0.0, 0.0, 0.0, 0.0, 0.0, 0.0, 0.0, 0.0, 0.0, 0.0, 0.0, 0.0, 0.0, 0.0, 0.0, 0.0, 0.0, 0.0, 0.0, 0.0, 0.0, 0.0, 0.0, 0.0, 0.0, 0.0, 0.0, 0.0, 0.0, 0.0, 0.0, 0.0, 0.0, 0.0, 0.0, 0.0, 0.0, 0.0, 0.0, 0.0, 0.0, 0.0, 0.0, 0.0, 0.0, 0.0, 0.0, 0.0, 0.0, 0.0, 0.0, 0.0, 0.0, 0.0, 0.0, 0.0, 0.0, 0.0, 0.0, 0.0, 0.0, 0.0, 0.0, 0.0, 0.0, 0.0, 0.0, 0.0, 0.0, 0.0, 0.0, 0.0, 0.0, 0.0, 0.0, 0.0, 0.0, 0.0, 0.0, 0.0, 0.0, 0.0, 0.0, 0.0, 0.0, 0.0, 0.0, 0.0, 0.0, 0.0, 0.0, 0.0, 0.0, 0.0, 0.0, 0.0, 0.0, 0.0, 0.0, 0.0, 0.0, 0.0, 0.0, 0.0, 0.0, 0.0, 0.0, 0.0, 0.0, 0.0, 0.0, 0.0, 0.0, 0.0, 0.0, 0.0, 0.0, 0.0, 0.0, 0.0, 0.0, 0.0, 0.0, 0.0, 0.0, 0.0, 0.0, 0.0, 0.0, 0.0, 0.0, 0.0, 0.0, 0.0, 0.0, 0.0, 0.0, 0.0, 0.0, 0.0, 0.0, 0.0, 0.0, 0.0, 0.0, 0.0, 0.0, 0.0, 0.0, 0.0, 0.0, 0.0, 0.0, 0.0, 0.0, 0.0, 0.0, 0.0, 0.0, 0.0, 0.0, 0.0, 0.0, 0.0, 0.0, 0.0, 0.0, 0.0, 0.0, 0.0, 0.0, 0.0, 0.0, 0.0, 0.0, 0.0, 0.0, 0.0, 0.0, 0.0, 0.0, 0.0, 0.0, 0.0, 0.0, 0.0, 0.0, 0.0, 0.0, 0.0, 0.0, 0.0, 0.0, 0.0, 0.0, 0.0, 0.0, 0.0, 0.0, 0.0, 0.0, 0.0, 0.0, 0.0, 0.0, 0.0, 0.0, 0.0, 0.0, 0.0, 0.0, 0.0, 0.0, 0.0, 0.0, 0.0, 0.0, 0.0, 0.0, 0.0, 0.0, 0.0, 0.0, 0.0, 0.0, 0.0, 0.0, 0.0, 0.0, 0.0, 0.0, 0.0, 0.0, 0.0, 0.0, 0.0, 0.0, 0.0, 0.0, 0.0, 0.0, 0.0, 0.0, 0.0, 0.0, 0.0, 0.0, 0.0, 0.0, 0.0, 0.0, 0.0, 0.0, 0.0, 0.0, 0.0, 0.0, 0.0, 0.0, 0.0, 0.0, 0.0, 0.0, 0.0, 0.0, 0.0, 0.0, 0.0, 0.0, 0.0, 0.0, 0.0, 0.0, 0.0, 0.0, 0.0, 0.0, 0.0, 0.0, 0.0, 0.0, 0.0, 0.0, 0.0, 0.0, 0.0, 0.0, 0.0, 0.0, 0.0, 0.0, 0.0, 0.0, 0.0, 0.0, 0.0, 0.0, 0.0, 0.0, 0.0, 0.0, 0.0, 0.0, 0.0, 0.0, 0.0, 0.0, 0.0, 0.0, 0.0, 0.0, 0.0, 0.0, 0.0, 0.0, 0.0, 0.0, 0.0, 0.0, 0.0, 0.0, 0.0, 0.0, 0.0, 0.0, 0.0, 0.0, 0.0, 0.0, 0.0, 0.0, 0.0, 0.0, 0.0, 0.0, 0.0, 0.0, 0.0, 0.0, 0.0, 0.0, 0.0, 0.0, 0.0, 0.0, 0.0, 0.0, 0.0, 0.0, 0.0, 0.0, 0.0, 0.0, 0.0, 0.0, 0.0, 0.0, 0.0, 0.0, 0.0, 0.0, 0.0, 0.0, 0.0, 0.0, 0.0, 0.0, 0.0, 0.0, 0.0, 0.0, 0.0, 0.0, 0.0, 0.0, 0.0, 0.0, 0.0, 0.0, 0.0, 0.0, 0.0, 0.0, 0.0, 0.0, 0.0, 0.0, 0.0, 0.0, 0.0, 0.0, 0.0, 0.0, 0.0, 0.0, 0.0, 0.0, 0.0, 0.0, 0.0, 0.0, 0.0, 0.0, 0.0, 0.0, 0.0, 0.0, 0.0, 0.0, 0.0, 0.0, 0.0, 0.0, 0.0, 0.0, 0.0, 0.0, 0.0, 0.0, 0.0, 0.0, 0.0, 0.0, 0.0, 0.0, 0.0, 0.0, 0.0, 0.0, 0.0, 0.0, 0.0, 0.0, 0.0, 0.0, 0.0, 0.0, 0.0, 0.0, 0.0, 0.0, 0.0, 0.0, 0.0, 0.0, 0.0, 0.0, 0.0, 0.0, 0.0, 0.0, 0.0, 0.0, 0.0, 0.0, 0.0, 0.0, 0.0, 0.0, 0.0, 0.0, 0.0, 0.0, 0.0, 0.0, 0.0, 0.0, 0.0, 0.0, 0.0, 0.0, 0.0, 0.0, 0.0, 0.0, 0.0, 0.0, 0.0, 0.0, 0.0, 0.0, 0.0, 0.0, 0.0, 0.0, 0.0, 0.0, 0.0, 0.0, 0.0, 0.0, 0.0, 0.0, 0.0, 0.0, 0.0, 0.0, 0.0, 0.0, 0.0, 0.0, 0.0, 0.0, 0.0, 0.0, 0.0, 0.0, 0.0, 0.0, 0.0, 0.0, 0.0, 0.0, 0.0, 0.0, 0.0, 0.0, 0.0, 0.0, 0.0, 0.0, 0.0, 0.0, 0.0, 0.0, 0.0, 0.0, 0.0, 0.0, 0.0, 0.0, 0.0, 0.0, 0.0, 0.0, 0.0, 0.0, 0.0, 0.0, 0.0, 0.0, 0.0, 0.0, 0.0, 0.0, 0.0, 0.0, 0.0, 0.0, 0.0, 0.0, 0.0, 0.0, 0.0, 0.0, 0.0, 0.0, 0.0, 0.0, 0.0, 0.0, 0.0, 0.0, 0.0, 0.0, 0.0, 0.0, 0.0, 0.0, 0.0, 0.0, 0.0, 0.0, 0.0, 0.0, 0.0, 0.0, 0.0, 0.0, 0.0, 0.0, 0.0, 0.0, 0.0, 0.0, 0.0, 0.0, 0.0, 0.0, 0.0, 0.0, 0.0, 0.0, 0.0, 0.0, 0.0, 0.0, 0.0, 0.0, 0.0, 0.0, 0.0, 0.0, 0.0, 0.0, 0.0, 0.0, 0.0, 0.0, 0.0, 0.0, 0.0, 0.0, 0.0, 0.0, 0.0, 0.0, 0.0, 0.0, 0.0, 0.0, 0.0, 0.0, 0.0, 0.0, 0.0, 0.0, 0.0, 0.0, 0.0, 0.0, 0.0, 0.0, 0.0, 0.0, 0.0, 0.0, 0.0, 0.0, 0.0, 0.0, 0.0, 0.0, 0.0, 0.0, 0.0, 0.0, 0.0, 0.0, 0.0, 0.0, 0.0, 0.0, 0.0, 0.0, 0.0, 0.0, 0.0, 0.0, 0.0, 0.0, 0.0, 0.0, 0.0, 0.0, 0.0, 0.0, 0.0, 0.0, 0.0, 0.0, 0.0, 0.0, 0.0, 0.0, 0.0, 0.0, 0.0, 0.0, 0.0, 0.0, 0.0, 0.0, 0.0, 0.0, 0.0, 0.0, 0.0, 0.0, 0.0, 0.0, 0.0, 0.0, 0.0, 0.0, 0.0, 0.0, 0.0, 0.0, 0.0, 0.0, 0.0, 0.0, 0.0, 0.0, 0.0, 0.0, 0.0, 0.0, 0.0, 0.0, 0.0, 0.0, 0.0, 0.0, 0.0, 0.0, 0.0, 0.0, 0.0, 0.0, 0.0, 0.0, 0.0, 0.0, 0.0, 0.0, 0.0, 0.0, 0.0, 0.0, 0.0, 0.0, 0.0, 0.0, 0.0, 0.0, 0.0, 0.0, 0.0, 0.0, 0.0, 0.0, 0.0, 0.0, 0.0, 0.0, 0.0, 0.0, 0.0, 0.0, 0.0, 0.0, 0.0, 0.0, 0.0, 0.0, 0.0, 0.0, 0.0, 0.0, 0.0, 0.0, 0.0, 0.0, 0.0, 0.0, 0.0, 0.0, 0.0, 0.0, 0.0, 0.0, 0.0, 0.0, 0.0, 0.0, 0.0, 0.0, 0.0, 0.0, 0.0, 0.0, 0.0, 0.0, 0.0, 0.0, 0.0, 0.0, 0.0, 0.0, 0.0, 0.0, 0.0, 0.0, 0.0, 0.0, 0.0, 0.0, 0.0, 0.0, 0.0, 0.0, 0.0, 0.0, 0.0, 0.0, 0.0, 0.0, 0.0, 0.0, 0.0, 0.0, 0.0, 0.0, 0.0, 0.0, 0.0, 0.0, 0.0, 0.0, 0.0, 0.0, 0.0, 0.0, 0.0, 0.0, 0.0, 0.0, 0.0, 0.0, 0.0, 0.0, 0.0, 0.0, 0.0, 0.0, 0.0, 0.0, 0.0, 0.0, 0.0, 0.0, 0.0, 0.0, 0.0, 0.0, 0.0, 0.0, 0.0, 0.0, 0.0, 0.0, 0.0, 0.0, 0.0, 0.0, 0.0, 0.0, 0.0, 0.0, 0.0, 0.0, 0.0, 0.0, 0.0, 0.0, 0.0, 0.0, 0.0, 0.0, 0.0, 0.0, 0.0, 0.0, 0.0, 0.0, 0.0, 0.0, 0.0, 0.0, 0.0, 0.0, 0.0, 0.0, 0.0, 0.0, 0.0, 0.0, 0.0, 0.0, 0.0, 0.0, 0.0, 0.0, 0.0, 0.0, 0.0, 0.0, 0.0, 0.0, 0.0, 0.0, 0.0, 0.0, 0.0, 0.0, 0.0, 0.0, 0.0, 0.0, 0.0, 0.0, 0.0, 0.0, 0.0, 0.0, 0.0, 0.0, 0.0, 0.0, 0.0, 0.0, 0.0, 0.0, 0.0, 0.0, 0.0, 0.0, 0.0, 0.0, 0.0, 0.0, 0.0, 0.0, 0.0, 0.0, 0.0, 0.0, 0.0, 0.0, 0.0, 0.0, 0.0, 0.0, 0.0, 0.0, 0.0, 0.0, 0.0, 0.0, 0.0, 0.0, 0.0, 0.0, 0.0, 0.0, 0.0, 0.0, 0.0, 0.0, 0.0, 0.0, 0.0, 0.0, 0.0, 0.0, 0.0, 0.0, 0.0, 0.0, 0.0, 0.0, 0.0, 0.0, 0.0, 0.0, 0.0, 0.0, 0.0, 0.0, 0.0, 0.0, 0.0, 0.0, 0.0, 0.0, 0.0, 0.0, 0.0, 0.0, 0.0, 0.0, 0.0, 0.0, 0.0, 0.0, 0.0, 0.0, 0.0, 0.0, 0.0, 0.0, 0.0, 0.0, 0.0, 0.0, 0.0, 0.0, 0.0, 0.0, 0.0, 0.0, 0.0, 0.0, 0.0, 0.0, 0.0, 0.0, 0.0, 0.0, 0.0, 0.0, 0.0, 0.0, 0.0, 0.0, 0.0, 0.0, 0.0, 0.0, 0.0, 0.0, 0.0, 0.0, 0.0, 0.0, 0.0, 0.0, 0.0, 0.0, 0.0, 0.0, 0.0, 0.0, 0.0, 0.0, 0.0, 0.0, 0.0, 0.0, 0.0, 0.0, 0.0, 0.0, 0.0, 0.0, 0.0, 0.0, 0.0, 0.0, 0.0, 0.0, 0.0, 0.0, 0.0, 0.0, 0.0, 0.0, 0.0, 0.0, 0.0, 0.0, 0.0, 0.0, 0.0, 0.0, 0.0, 0.0, 0.0, 0.0, 0.0, 0.0, 0.0, 0.0, 0.0, 0.0, 0.0, 0.0, 0.0, 0.0, 0.0, 0.0, 0.0, 0.0, 0.0, 0.0, 0.0, 0.0, 0.0, 0.0, 0.0, 0.0, 0.0, 0.0, 0.0, 0.0, 0.0, 0.0, 0.0, 0.0, 0.0, 0.0, 0.0, 0.0, 0.0, 0.0, 0.0, 0.0, 0.0, 0.0, 0.0, 0.0, 0.0, 0.0, 0.0, 0.0, 0.0, 0.0, 0.0, 0.0, 0.0, 0.0, 0.0, 0.0, 0.0, 0.0, 0.0, 0.0, 0.0, 0.0, 0.0, 0.0, 0.0, 0.0, 0.0, 0.0, 0.0, 0.0, 0.0, 0.0, 0.0, 0.0, 0.0, 0.0, 0.0, 0.0, 0.0, 0.0, 0.0, 0.0, 0.0, 0.0, 0.0, 0.0, 0.0, 0.0, 0.0, 0.0, 0.0, 0.0, 0.0, 0.0, 0.0, 0.0, 0.0, 0.0, 0.0, 0.0, 0.0, 0.0, 0.0, 0.0, 0.0, 0.0, 0.0, 0.0, 0.0, 0.0, 0.0, 0.0, 0.0, 0.0, 0.0, 0.0, 0.0, 0.0, 0.0, 0.0, 0.0, 0.0, 0.0, 0.0, 0.0, 0.0, 0.0, 0.0, 0.0, 0.0, 0.0, 0.0, 0.0, 0.0, 0.0, 0.0, 0.0, 0.0, 0.0, 0.0, 0.0, 0.0, 0.0, 0.0, 0.0, 0.0, 0.0, 0.0, 0.0, 0.0, 0.0, 0.0, 0.0, 0.0, 0.0, 0.0, 0.0, 0.0, 0.0, 0.0, 0.0, 0.0, 0.0, 0.0, 0.0, 0.0, 0.0, 0.0, 0.0, 0.0, 0.0, 0.0, 0.0, 0.0, 0.0, 0.0, 0.0, 0.0, 0.0, 0.0, 0.0, 0.0, 0.0, 0.0, 0.0, 0.0, 0.0, 0.0, 0.0, 0.0, 0.0, 0.0, 0.0, 0.0, 0.0, 0.0, 0.0, 0.0, 0.0, 0.0, 0.0, 0.0, 0.0, 0.0, 0.0, 0.0, 0.0, 0.0, 0.0, 0.0, 0.0, 0.0, 0.0, 0.0, 0.0, 0.0, 0.0, 0.0, 0.0, 0.0, 0.0, 0.0, 0.0, 0.0, 0.0, 0.0, 0.0, 0.0, 0.0, 0.0, 0.0, 0.0, 0.0, 0.0, 0.0, 0.0, 0.0, 0.0, 0.0, 0.0, 0.0, 0.0, 0.0, 0.0, 0.0, 0.0, 0.0, 0.0, 0.0, 0.0, 0.0, 0.0, 0.0, 0.0, 0.0, 0.0, 0.0, 0.0, 0.0, 0.0, 0.0, 0.0, 0.0, 0.0, 0.0, 0.0, 0.0, 0.0, 0.0, 0.0, 0.0, 0.0, 0.0, 0.0, 0.0, 0.0, 0.0, 0.0, 0.0, 0.0, 0.0, 0.0, 0.0, 0.0, 0.0, 0.0, 0.0, 0.0, 0.0, 0.0, 0.0, 0.0, 0.0, 0.0, 0.0, 0.0, 0.0, 0.0, 0.0, 0.0, 0.0, 0.0, 0.0, 0.0, 0.0, 0.0, 0.0, 0.0, 0.0, 0.0, 0.0, 0.0, 0.0, 0.0, 0.0, 0.0, 0.0, 0.0, 0.0, 0.0, 0.0, 0.0, 0.0, 0.0, 0.0, 0.0, 0.0, 0.0, 0.0, 0.0, 0.0, 0.0, 0.0, 0.0, 0.0, 0.0, 0.0, 0.0, 0.0, 0.0, 0.0, 0.0, 0.0, 0.0, 0.0, 0.0, 0.0, 0.0, 0.0, 0.0, 0.0, 0.0, 0.0, 0.0, 0.0, 0.0, 0.0, 0.0, 0.0, 0.0, 0.0, 0.0, 0.0, 0.0, 0.0, 0.0, 0.0, 0.0, 0.0, 0.0, 0.0, 0.0, 0.0, 0.0, 0.0, 0.0, 0.0, 0.0, 0.0, 0.0, 0.0, 0.0, 0.0, 0.0, 0.0, 0.0, 0.0, 0.0, 0.0, 0.0, 0.0, 0.0, 0.0, 0.0, 0.0, 0.0, 0.0, 0.0, 0.0, 0.0, 0.0, 0.0, 0.0, 0.0, 0.0, 0.0, 0.0, 0.0, 0.0, 0.0, 0.0, 0.0, 0.0, 0.0, 0.0, 0.0, 0.0, 0.0, 0.0, 0.0, 0.0, 0.0, 0.0, 0.0, 0.0, 0.0, 0.0, 0.0, 0.0, 0.0, 0.0, 0.0, 0.0, 0.0, 0.0, 0.0, 0.0, 0.0, 0.0, 0.0, 0.0, 0.0, 0.0, 0.0, 0.0, 0.0, 0.0, 0.0, 0.0, 0.0, 0.0, 0.0, 0.0, 0.0, 0.0, 0.0, 0.0, 0.0, 0.0, 0.0, 0.0, 0.0, 0.0, 0.0, 0.0, 0.0, 0.0, 0.0, 0.0, 0.0, 0.0, 0.0, 0.0, 0.0, 0.0, 0.0, 0.0, 0.0, 0.0, 0.0, 0.0, 0.0, 0.0, 0.0, 0.0, 0.0, 0.0, 0.0, 0.0, 0.0, 0.0, 0.0, 0.0, 0.0, 0.0, 0.0, 0.0, 0.0, 0.0, 0.0, 0.0, 0.0, 0.0, 0.0, 0.0, 0.0, 0.0, 0.0, 0.0, 0.0, 0.0, 0.0, 0.0, 0.0, 0.0, 0.0, 0.0, 0.0, 0.0, 0.0, 0.0, 0.0, 0.0, 0.0, 0.0, 0.0, 0.0, 0.0, 0.0, 0.0, 0.0, 0.0, 0.0, 0.0, 0.0, 0.0, 0.0, 0.0, 0.0, 0.0, 0.0, 0.0, 0.0, 0.0, 0.0, 0.0, 0.0, 0.0, 0.0, 0.0, 0.0, 0.0, 0.0, 0.0, 0.0, 0.0, 0.0, 0.0, 0.0, 0.0, 0.0, 0.0, 0.0, 0.0, 0.0, 0.0, 0.0, 0.0, 0.0, 0.0, 0.0, 0.0, 0.0, 0.0, 0.0, 0.0, 0.0, 0.0, 0.0, 0.0, 0.0, 0.0, 0.0, 0.0, 0.0, 0.0, 0.0, 0.0, 0.0, 0.0, 0.0, 0.0, 0.0, 0.0, 0.0, 0.0, 0.0, 0.0, 0.0, 0.0, 0.0, 0.0, 0.0, 0.0, 0.0, 0.0, 0.0, 0.0, 0.0, 0.0, 0.0, 0.0, 0.0, 0.0, 0.0, 0.0, 0.0, 0.0, 0.0, 0.0, 0.0, 0.0, 0.0, 0.0, 0.0, 0.0, 0.0, 0.0, 0.0, 0.0, 0.0, 0.0, 0.0, 0.0, 0.0, 0.0, 0.0, 0.0, 0.0, 0.0, 0.0, 0.0, 0.0, 0.0, 0.0, 0.0, 0.0, 0.0, 0.0, 0.0, 0.0, 0.0, 0.0, 0.0, 0.0, 0.0, 0.0, 0.0, 0.0, 0.0, 0.0, 0.0, 0.0, 0.0, 0.0, 0.0, 0.0, 0.0, 0.0, 0.0, 0.0, 0.0, 0.0, 0.0, 0.0, 0.0, 0.0, 0.0, 0.0, 0.0, 0.0, 0.0, 0.0, 0.0, 0.0, 0.0, 0.0, 0.0, 0.0, 0.0, 0.0, 0.0, 0.0, 0.0, 0.0, 0.0, 0.0, 0.0, 0.0, 0.0, 0.0, 0.0, 0.0, 0.0, 0.0, 0.0, 0.0, 0.0, 0.0, 0.0, 0.0, 0.0, 0.0, 0.0, 0.0, 0.0, 0.0, 0.0, 0.0, 0.0, 0.0, 0.0, 0.0, 0.0, 0.0, 0.0, 0.0, 0.0, 0.0, 0.0, 0.0, 0.0, 0.0, 0.0, 0.0, 0.0, 0.0, 0.0, 0.0, 0.0, 0.0, 0.0, 0.0, 0.0, 0.0, 0.0, 0.0, 0.0, 0.0, 0.0, 0.0, 0.0, 0.0, 0.0, 0.0, 0.0, 0.0, 0.0, 0.0, 0.0, 0.0, 0.0, 0.0, 0.0, 0.0, 0.0, 0.0, 0.0, 0.0, 0.0, 0.0, 0.0, 0.0, 0.0, 0.0, 0.0, 0.0, 0.0, 0.0, 0.0, 0.0, 0.0, 0.0, 0.0, 0.0, 0.0, 0.0, 0.0, 0.0, 0.0, 0.0, 0.0, 0.0, 0.0, 0.0, 0.0, 0.0, 0.0, 0.0, 0.0, 0.0, 0.0, 0.0, 0.0, 0.0, 0.0, 0.0, 0.0, 0.0, 0.0, 0.0, 0.0, 0.0, 0.0, 0.0, 0.0, 0.0, 0.0, 0.0, 0.0, 0.0, 0.0, 0.0, 0.0, 0.0, 0.0, 0.0, 0.0, 0.0, 0.0, 0.0, 0.0, 0.0, 0.0, 0.0, 0.0, 0.0, 0.0, 0.0, 0.0, 0.0, 0.0, 0.0, 0.0, 0.0, 0.0, 0.0, 0.0, 0.0, 0.0, 0.0, 0.0, 0.0, 0.0, 0.0, 0.0, 0.0, 0.0, 0.0, 0.0, 0.0, 0.0, 0.0, 0.0, 0.0, 0.0, 0.0, 0.0, 0.0, 0.0, 0.0, 0.0, 0.0, 0.0, 0.0, 0.0, 0.0, 0.0, 0.0, 0.0, 0.0, 0.0, 0.0, 0.0, 0.0, 0.0, 0.0, 0.0, 0.0, 0.0, 0.0, 0.0, 0.0, 0.0, 0.0, 0.0, 0.0, 0.0, 0.0, 0.0, 0.0, 0.0, 0.0, 0.0, 0.0, 0.0, 0.0, 0.0, 0.0, 0.0, 0.0, 0.0, 0.0, 0.0, 0.0, 0.0, 0.0, 0.0, 0.0, 0.0, 0.0, 0.0, 0.0, 0.0, 0.0, 0.0, 0.0, 0.0, 0.0, 0.0, 0.0, 0.0, 0.0, 0.0, 0.0, 0.0, 0.0, 0.0, 0.0, 0.0, 0.0, 0.0, 0.0, 0.0, 0.0, 0.0, 0.0, 0.0, 0.0, 0.0, 0.0, 0.0, 0.0, 0.0, 0.0, 0.0, 0.0, 0.0, 0.0, 0.0, 0.0, 0.0, 0.0, 0.0, 0.0, 0.0, 0.0, 0.0, 0.0, 0.0, 0.0, 0.0, 0.0, 0.0, 0.0, 0.0, 0.0, 0.0, 0.0, 0.0, 0.0, 0.0, 0.0, 0.0, 0.0, 0.0, 0.0, 0.0, 0.0, 0.0, 0.0, 0.0, 0.0, 0.0, 0.0, 0.0, 0.0, 0.0, 0.0, 0.0, 0.0, 0.0, 0.0, 0.0, 0.0, 0.0, 0.0, 0.0, 0.0, 0.0, 0.0, 0.0, 0.0, 0.0, 0.0, 0.0, 0.0, 0.0, 0.0, 0.0, 0.0, 0.0, 0.0, 0.0, 0.0, 0.0, 0.0, 0.0, 0.0, 0.0, 0.0, 0.0, 0.0, 0.0, 0.0, 0.0, 0.0, 0.0, 0.0, 0.0, 0.0, 0.0, 0.0, 0.0, 0.0, 0.0, 0.0, 0.0, 0.0, 0.0, 0.0, 0.0, 0.0, 0.0, 0.0, 0.0, 0.0, 0.0, 0.0, 0.0, 0.0, 0.0, 0.0, 0.0, 0.0, 0.0, 0.0, 0.0, 0.0, 0.0, 0.0, 0.0, 0.0, 0.0, 0.0, 0.0, 0.0, 0.0, 0.0, 0.0, 0.0, 0.0, 0.0, 0.0, 0.0, 0.0, 0.0, 0.0, 0.0, 0.0, 0.0, 0.0, 0.0, 0.0, 0.0, 0.0, 0.0, 0.0, 0.0, 0.0, 0.0, 0.0, 0.0, 0.0, 0.0, 0.0, 0.0, 0.0, 0.0, 0.0, 0.0, 0.0, 0.0, 0.0, 0.0, 0.0, 0.0, 0.0, 0.0, 0.0, 0.0, 0.0, 0.0, 0.0, 0.0, 0.0, 0.0, 0.0, 0.0, 0.0, 0.0, 0.0, 0.0, 0.0, 0.0, 0.0, 0.0, 0.0, 0.0, 0.0, 0.0, 0.0, 0.0, 0.0, 0.0, 0.0, 0.0, 0.0, 0.0, 0.0, 0.0, 0.0, 0.0, 0.0, 0.0, 0.0, 0.0, 0.0, 0.0, 0.0, 0.0, 0.0, 0.0, 0.0, 0.0, 0.0, 0.0, 0.0, 0.0, 0.0, 0.0, 0.0, 0.0, 0.0, 0.0, 0.0, 0.0, 0.0, 0.0, 0.0, 0.0, 0.0, 0.0, 0.0, 0.0, 0.0, 0.0, 0.0, 0.0, 0.0, 0.0, 0.0, 0.0, 0.0, 0.0, 0.0, 0.0, 0.0, 0.0, 0.0, 0.0, 0.0, 0.0, 0.0, 0.0, 0.0, 0.0, 0.0, 0.0, 0.0, 0.0, 0.0, 0.0, 0.0, 0.0, 0.0, 0.0, 0.0, 0.0, 0.0, 0.0, 0.0, 0.0, 0.0, 0.0, 0.0, 0.0, 0.0, 0.0, 0.0, 0.0, 0.0, 0.0, 0.0, 0.0, 0.0, 0.0, 0.0, 0.0, 0.0, 0.0, 0.0, 0.0, 0.0, 0.0, 0.0, 0.0, 0.0, 0.0, 0.0, 0.0, 0.0, 0.0, 0.0, 0.0, 0.0, 0.0, 0.0, 0.0, 0.0, 0.0, 0.0, 0.0, 0.0, 0.0, 0.0, 0.0, 0.0, 0.0, 0.0, 0.0, 0.0, 0.0, 0.0, 0.0, 0.0, 0.0, 0.0, 0.0, 0.0, 0.0, 0.0, 0.0, 0.0, 0.0, 0.0, 0.0, 0.0, 0.0, 0.0, 0.0, 0.0, 0.0, 0.0, 0.0, 0.0, 0.0, 0.0, 0.0, 0.0, 0.0, 0.0, 0.0, 0.0, 0.0, 0.0, 0.0, 0.0, 0.0, 0.0, 0.0, 0.0, 0.0, 0.0, 0.0, 0.0, 0.0, 0.0, 0.0, 0.0, 0.0, 0.0, 0.0, 0.0, 0.0, 0.0, 0.0, 0.0, 0.0, 0.0, 0.0, 0.0, 0.0, 0.0, 0.0, 0.0, 0.0, 0.0, 0.0, 0.0, 0.0, 0.0, 0.0, 0.0, 0.0, 0.0, 0.0, 0.0, 0.0, 0.0, 0.0, 0.0, 0.0, 0.0, 0.0, 0.0, 0.0, 0.0, 0.0, 0.0, 0.0, 0.0, 0.0, 0.0, 0.0, 0.0, 0.0, 0.0, 0.0, 0.0, 0.0, 0.0, 0.0, 0.0, 0.0, 0.0, 0.0, 0.0, 0.0, 0.0, 0.0, 0.0, 0.0, 0.0, 0.0, 0.0, 0.0, 0.0, 0.0, 0.0, 0.0, 0.0, 0.0, 0.0, 0.0, 0.0, 0.0, 0.0, 0.0, 0.0, 0.0, 0.0, 0.0, 0.0, 0.0, 0.0, 0.0, 0.0, 0.0, 0.0, 0.0, 0.0, 0.0, 0.0, 0.0, 0.0, 0.0, 0.0, 0.0, 0.0, 0.0, 0.0, 0.0, 0.0, 0.0, 0.0, 0.0, 0.0, 0.0, 0.0, 0.0, 0.0, 0.0, 0.0, 0.0, 0.0, 0.0, 0.0, 0.0, 0.0, 0.0, 0.0, 0.0, 0.0, 0.0, 0.0, 0.0, 0.0, 0.0, 0.0, 0.0, 0.0, 0.0, 0.0, 0.0, 0.0, 0.0, 0.0, 0.0, 0.0, 0.0, 0.0, 0.0, 0.0, 0.0, 0.0, 0.0, 0.0, 0.0, 0.0, 0.0, 0.0, 0.0, 0.0, 0.0, 0.0, 0.0, 0.0, 0.0, 0.0, 0.0, 0.0, 0.0, 0.0, 0.0, 0.0, 0.0, 0.0, 0.0, 0.0, 0.0, 0.0, 0.0, 0.0, 0.0, 0.0, 0.0, 0.0, 0.0, 0.0, 0.0, 0.0, 0.0, 0.0, 0.0, 0.0, 0.0, 0.0, 0.0, 0.0, 0.0, 0.0, 0.0, 0.0, 0.0, 0.0, 0.0, 0.0, 0.0, 0.0, 0.0, 0.0, 0.0, 0.0, 0.0, 0.0, 0.0, 0.0, 0.0, 0.0, 0.0, 0.0, 0.0, 0.0, 0.0, 0.0, 0.0, 0.0, 0.0, 0.0, 0.0, 0.0, 0.0, 0.0, 0.0, 0.0, 0.0, 0.0, 0.0, 0.0, 0.0, 0.0, 0.0, 0.0, 0.0, 0.0, 0.0, 0.0, 0.0, 0.0, 0.0, 0.0, 0.0, 0.0, 0.0, 0.0, 0.0, 0.0, 0.0, 0.0, 0.0, 0.0, 0.0, 0.0, 0.0, 0.0, 0.0, 0.0, 0.0, 0.0, 0.0, 0.0, 0.0, 0.0, 0.0, 0.0, 0.0, 0.0, 0.0, 0.0, 0.0, 0.0, 0.0, 0.0, 0.0, 0.0, 0.0, 0.0, 0.0, 0.0, 0.0, 0.0, 0.0, 0.0, 0.0, 0.0, 0.0, 0.0, 0.0, 0.0, 0.0, 0.0, 0.0, 0.0, 0.0, 0.0, 0.0, 0.0, 0.0, 0.0, 0.0, 0.0, 0.0, 0.0, 0.0, 0.0, 0.0, 0.0, 0.0, 0.0, 0.0, 0.0, 0.0, 0.0, 0.0, 0.0, 0.0, 0.0, 0.0, 0.0, 0.0, 0.0, 0.0, 0.0, 0.0, 0.0, 0.0, 0.0, 0.0, 0.0, 0.0, 0.0, 0.0, 0.0, 0.0, 0.0, 0.0, 0.0, 0.0, 0.0, 0.0, 0.0, 0.0, 0.0, 0.0, 0.0, 0.0, 0.0, 0.0, 0.0, 0.0, 0.0, 0.0, 0.0, 0.0, 0.0, 0.0, 0.0, 0.0, 0.0, 0.0, 0.0, 0.0, 0.0, 0.0, 0.0, 0.0, 0.0, 0.0, 0.0, 0.0, 0.0, 0.0, 0.0, 0.0, 0.0, 0.0, 0.0, 0.0, 0.0, 0.0, 0.0, 0.0, 0.0, 0.0, 0.0, 0.0, 0.0, 0.0, 0.0, 0.0, 0.0, 0.0, 0.0, 0.0, 0.0, 0.0, 0.0, 0.0, 0.0, 0.0])
me_cylinder_002.materials.append(mat_pine_trunk_brown)
me_cylinder_002.materials.append(mat_pine_green)
me_cylinder_002.use_remesh_fix_poles = True
me_cylinder_002.use_remesh_preserve_attributes = False
me_cylinder_002.update()

# ---- objects
ob_p_t_l_trunk = bpy.data.objects.new('P T L trunk', me_cylinder_002)

# ---- transforms, parenting, visibility, modifiers, constraints
ob_p_t_l_trunk.location = (0.0, 0.04634, 0.3601)
ob_p_t_l_trunk.scale = (0.4706, 0.4706, 0.4706)

# ---- collection membership
col_tree_3.objects.link(ob_p_t_l_trunk)

# ---- scene / render settings (as saved in the file)
scene.frame_start = 1; scene.frame_end = 250; scene.frame_set(0)
scene.render.engine = 'BLENDER_EEVEE_NEXT'
scene.cycles.use_denoising = False
scene.cycles.samples = 128
scene.cycles.sampling_pattern = 'TABULATED_SOBOL'
scene.cycles.use_adaptive_sampling = False
scene.cycles.use_light_tree = False
scene.view_settings.view_transform = 'Filmic'
bpy.context.view_layer.update()

# ---- added for rendering (the .blend has no active camera and no usable light): camera, sun
cam_auto = bpy.data.cameras.new('AutoCamera')
cam_auto.lens = 50.0
cam_auto.sensor_width = 36.0
cam_auto.clip_end = 1000.0
ob_auto_camera = bpy.data.objects.new('AutoCamera', cam_auto)
scene.collection.objects.link(ob_auto_camera)
ob_auto_camera.location = (14.8375, -17.7659, 18.5607)
ob_auto_camera.rotation_euler = (1.09748, -7.21219e-08, 0.694738)
scene.camera = ob_auto_camera
light_auto_sun = bpy.data.lights.new('AutoSun', 'SUN')
light_auto_sun.energy = 3.0
light_auto_sun.angle = 0.0523599
ob_auto_sun = bpy.data.objects.new('AutoSun', light_auto_sun)
scene.collection.objects.link(ob_auto_sun)
ob_auto_sun.rotation_euler = (0.872665, 0.174533, 0.523599)
bpy.context.view_layer.update()
